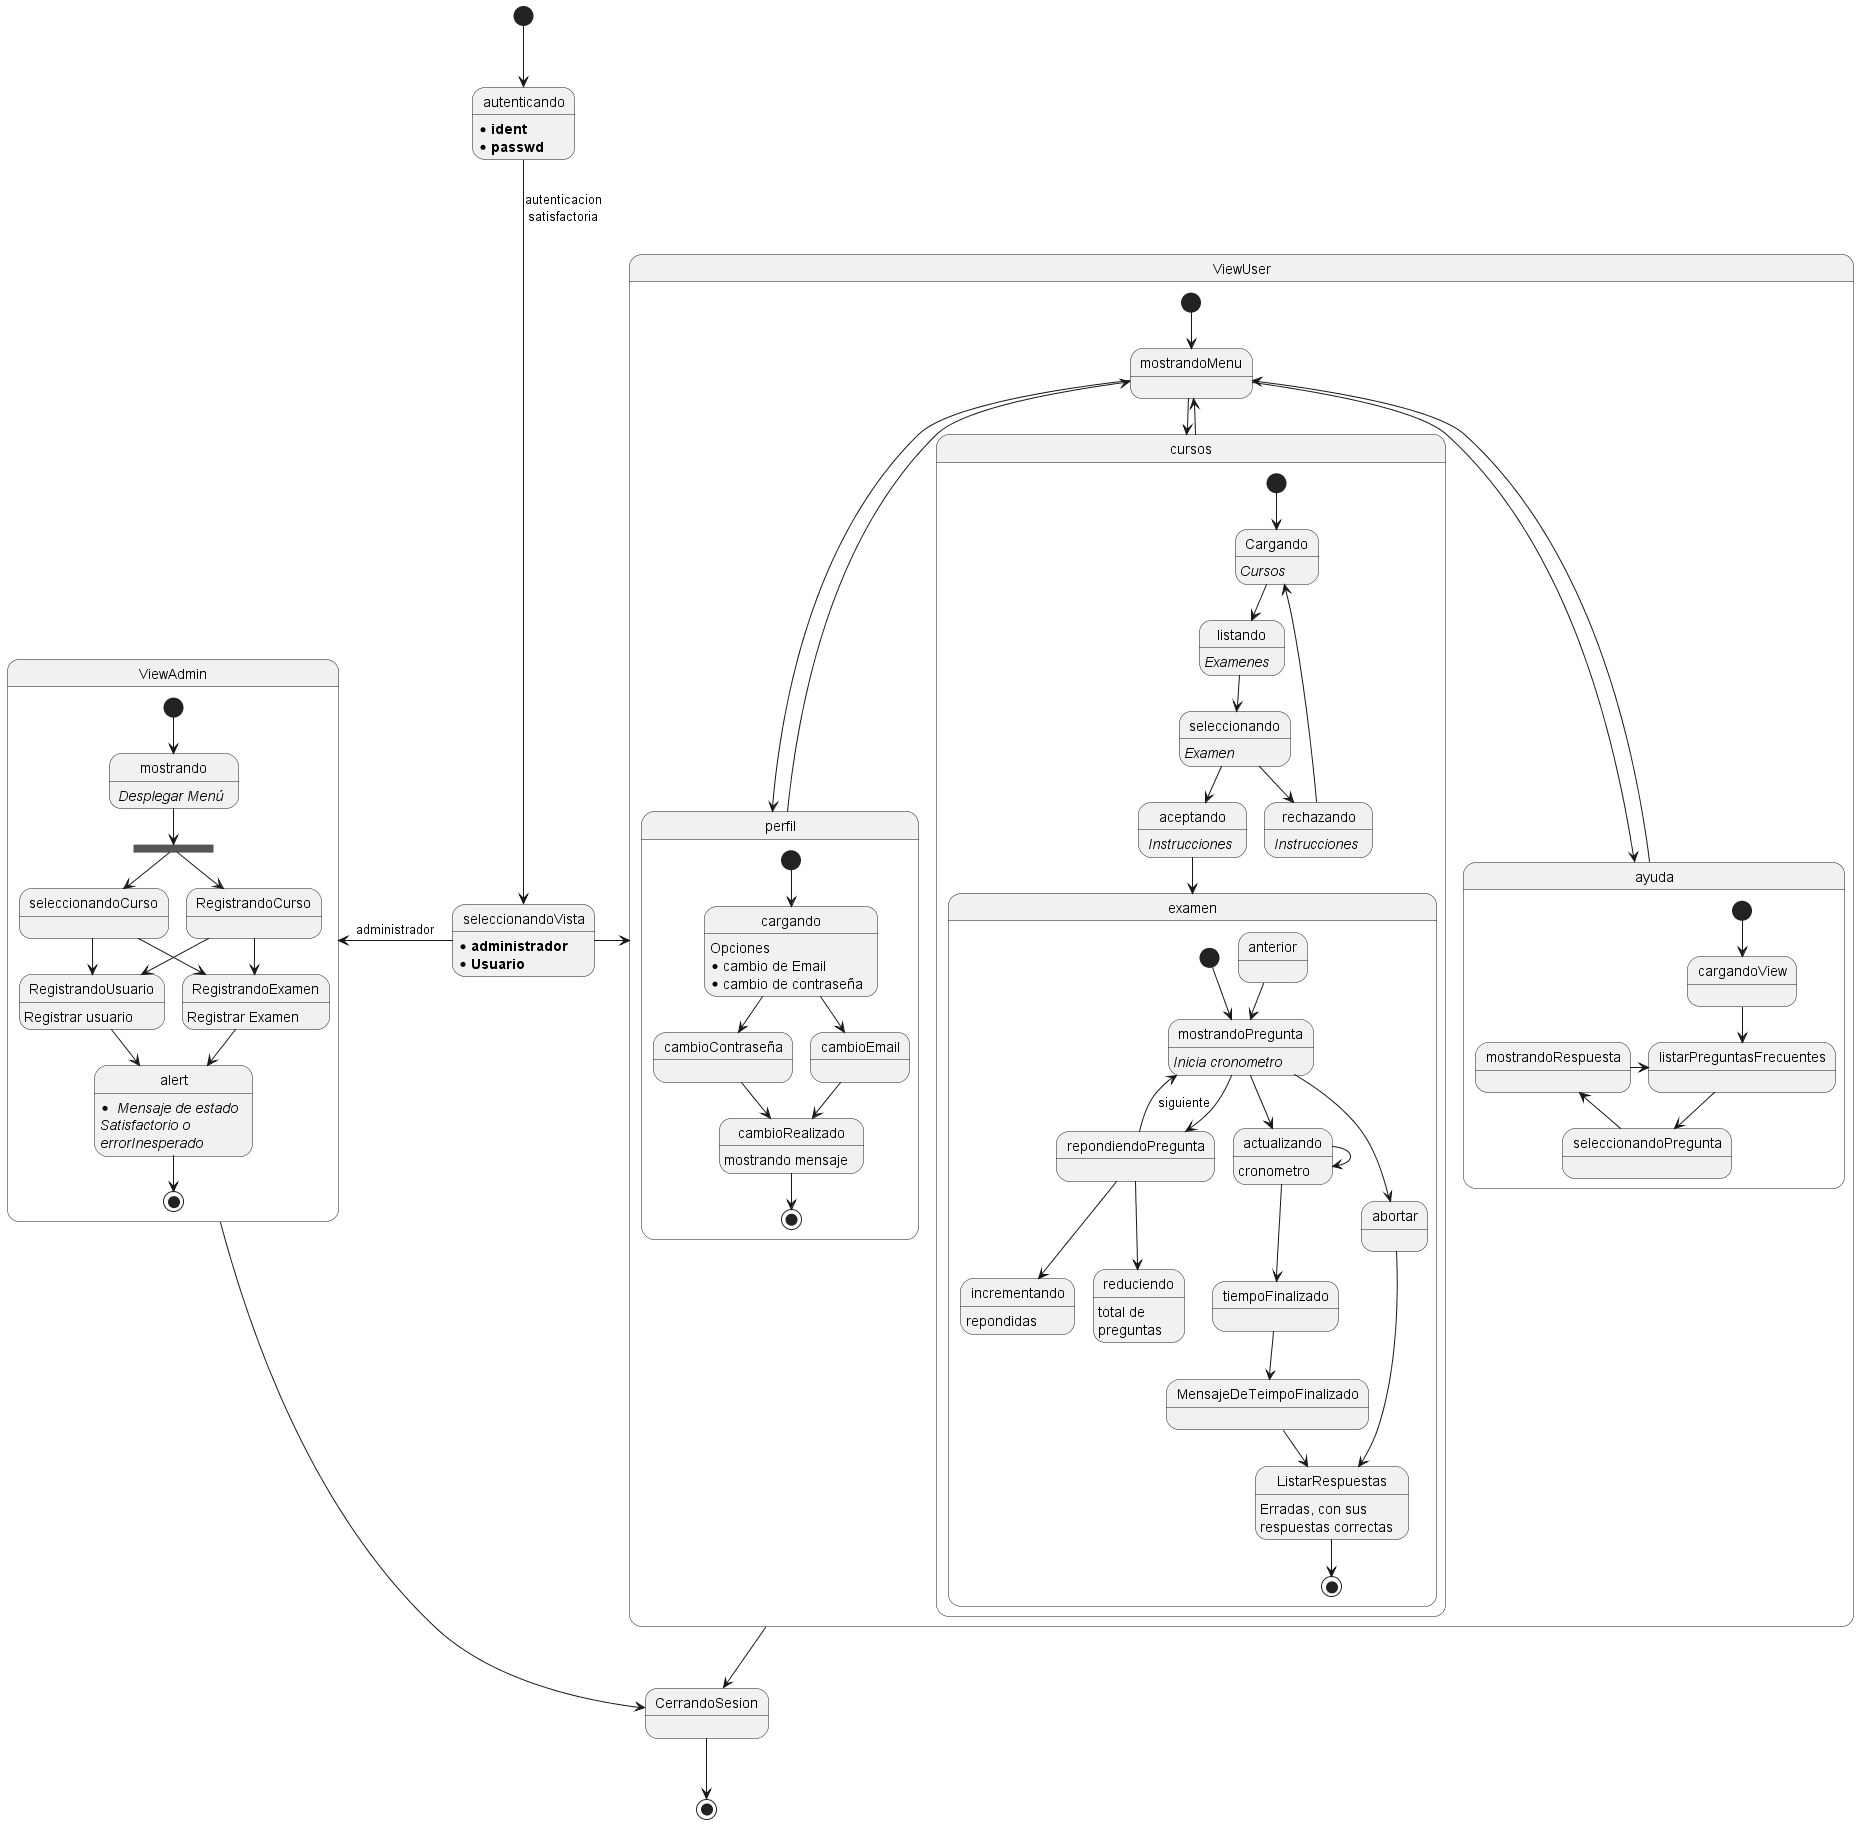

The diagram above was rendered by PlantUML. Its source (embedded in the PNG):
@startuml Diagrama de Estado

[*] --> autenticando
autenticando : * <b>ident
autenticando : * <b>passwd

autenticando --> seleccionandoVista: autenticacion\nsatisfactoria
seleccionandoVista: * <b>administrador
seleccionandoVista: * <b>Usuario

seleccionandoVista -left-> ViewAdmin: administrador
state ViewAdmin {
    state opcions <<fork>>
    [*] --> mostrando
    mostrando: <i> Desplegar Menú 
    '<i>mostrando\n<i>datos de usuario
    mostrando --> opcions 
    seleccionandoCurso --> RegistrandoUsuario
    RegistrandoUsuario: Registrar usuario
    opcions --> RegistrandoCurso
    opcions --> seleccionandoCurso
    RegistrandoCurso --> RegistrandoExamen
    seleccionandoCurso --> RegistrandoExamen
    RegistrandoCurso --> RegistrandoUsuario
    RegistrandoExamen --> alert
    RegistrandoExamen: Registrar Examen
    RegistrandoUsuario --> alert
    alert: * <i> Mensaje de estado\n<i>Satisfactorio o\n<i>errorInesperado
    alert --> [*]
}

seleccionandoVista -right-> ViewUser
state ViewUser {
    [*] --> mostrandoMenu
    mostrandoMenu --> cursos
    state cursos {
        [*] --> Cargando
        Cargando: <i>Cursos
        Cargando --> listando
        listando: <i>Examenes
        listando --> seleccionando
        seleccionando: <i>Examen
        seleccionando --> aceptando 
        aceptando : <i> Instrucciones
        seleccionando --> rechazando
        rechazando --> Cargando
        rechazando: <i> Instrucciones
        aceptando --> examen
        state examen {
            [*] --> mostrandoPregunta
            mostrandoPregunta: <i>Inicia cronometro
            mostrandoPregunta --> actualizando
            actualizando --> actualizando
            actualizando: cronometro
            mostrandoPregunta --> repondiendoPregunta
            repondiendoPregunta --> incrementando
            incrementando: repondidas
            repondiendoPregunta --> reduciendo
            reduciendo: total de\npreguntas
            repondiendoPregunta -left-> mostrandoPregunta: siguiente
            anterior --> mostrandoPregunta
            actualizando --> tiempoFinalizado
            tiempoFinalizado --> MensajeDeTeimpoFinalizado
            MensajeDeTeimpoFinalizado --> ListarRespuestas
            ListarRespuestas: Erradas, con sus\nrespuestas correctas
            mostrandoPregunta --> abortar
            abortar --> ListarRespuestas
            ListarRespuestas --> [*]

        }
        
        

    }
    mostrandoMenu -right-> perfil
    state perfil {
        [*]  --> cargando
        cargando: Opciones
        cargando: * cambio de Email
        cargando: * cambio de contraseña

        cargando --> cambioContraseña
        cambioContraseña --> cambioRealizado
        cambioRealizado --> [*]
        cargando --> cambioEmail
        cambioEmail --> cambioRealizado
        cambioRealizado: mostrando mensaje

    }

    mostrandoMenu --> ayuda
    state ayuda {
        [*] --> cargandoView
        cargandoView --> listarPreguntasFrecuentes
        listarPreguntasFrecuentes --> seleccionandoPregunta
        seleccionandoPregunta --> mostrandoRespuesta
        mostrandoRespuesta -right-> listarPreguntasFrecuentes

    }
    cursos --> mostrandoMenu
    perfil --> mostrandoMenu
    ayuda --> mostrandoMenu



}




ViewAdmin --> CerrandoSesion
ViewUser --> CerrandoSesion
CerrandoSesion --> [*]



@enduml